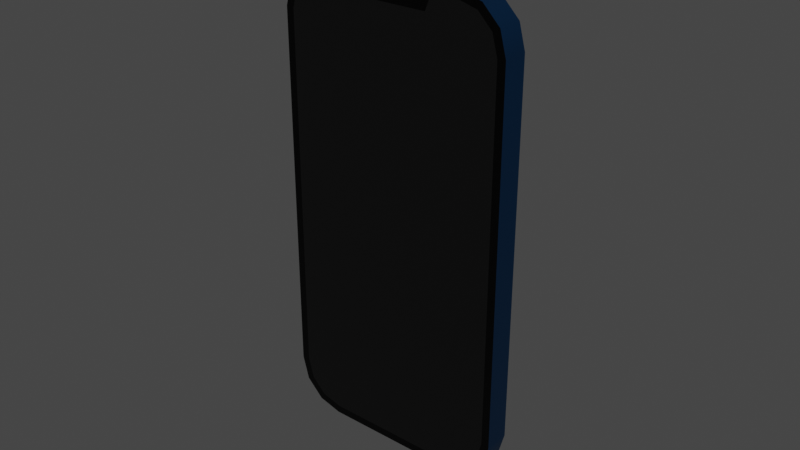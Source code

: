 # Source: phone.blend  (saved by Blender 3.6.11; exported with 4.5.12 LTS)
import bpy
from mathutils import Matrix  # noqa: F401  (used for matrix-valued properties, if any)

bpy.ops.wm.read_factory_settings(use_empty=True)
scene = bpy.context.scene
scene.name = 'Scene'

# ---- collections
col_collection = bpy.data.collections.new('Collection'); scene.collection.children.link(col_collection)

# ---- materials (node trees are filled in below, after node groups)
mat_metal = bpy.data.materials.new('metal')
mat_metal.alpha_threshold = 0.0
mat_metal.use_transparent_shadow = False
mat_metal.roughness = 0.5
mat_metal.line_color = (0.0, 0.0, 0.0, 1.0)
mat_screen = bpy.data.materials.new('screen')
mat_screen.use_transparent_shadow = False
mat_screen_edge = bpy.data.materials.new('screen_edge')
mat_screen_edge.use_transparent_shadow = False

# ---- node groups
ng_auto_smooth = bpy.data.node_groups.new('Auto Smooth', 'GeometryNodeTree')
_s = ng_auto_smooth.interface.new_socket(name='Geometry', in_out='OUTPUT', socket_type='NodeSocketGeometry')
_s = ng_auto_smooth.interface.new_socket(name='Geometry', in_out='INPUT', socket_type='NodeSocketGeometry')
_s = ng_auto_smooth.interface.new_socket(name='Angle', in_out='INPUT', socket_type='NodeSocketFloat')
_s.subtype = 'ANGLE'
_s.min_value = 0.0
_s.max_value = 3.142
ng_auto_smooth.is_modifier = True
_N = ng_auto_smooth.nodes; _L = ng_auto_smooth.links
n0 = _N.new('NodeGroupOutput'); n0.name = 'Group Output'; n0.location = (480, -100)
n1 = _N.new('NodeGroupInput'); n1.name = 'Group Input'; n1.location = (-420, -300)
n2 = _N.new('NodeGroupInput'); n2.name = 'Group Input.001'; n2.location = (-60, -100)
n3 = _N.new('GeometryNodeSetShadeSmooth'); n3.name = 'Set Shade Smooth'; n3.location = (120, -100)
n3.domain = 'EDGE'
n4 = _N.new('GeometryNodeSetShadeSmooth'); n4.name = 'Set Shade Smooth.001'; n4.location = (300, -100)
n5 = _N.new('GeometryNodeInputMeshEdgeAngle'); n5.name = 'Edge Angle'; n5.location = (-420, -220)
n6 = _N.new('GeometryNodeInputEdgeSmooth'); n6.name = 'Is Edge Smooth'; n6.location = (-60, -160)
n7 = _N.new('GeometryNodeInputShadeSmooth'); n7.name = 'Is Face Smooth'; n7.location = (-240, -340)
n8 = _N.new('FunctionNodeBooleanMath'); n8.name = 'Boolean Math'; n8.location = (-60, -220)
n9 = _N.new('FunctionNodeCompare'); n9.name = 'Compare'; n9.location = (-240, -180)
n9.operation = 'LESS_EQUAL'
_L.new(n5.outputs[0], n9.inputs[0])
_L.new(n4.outputs[0], n0.inputs[0])
_L.new(n1.outputs[1], n9.inputs[1])
_L.new(n9.outputs[0], n8.inputs[0])
_L.new(n7.outputs[0], n8.inputs[1])
_L.new(n2.outputs[0], n3.inputs[0])
_L.new(n6.outputs[0], n3.inputs[1])
_L.new(n3.outputs[0], n4.inputs[0])
_L.new(n8.outputs[0], n3.inputs[2])
n0.is_active_output = True

# ---- material node trees
mat_metal.use_nodes = True; mat_metal.node_tree.nodes.clear()
_N = mat_metal.node_tree.nodes; _L = mat_metal.node_tree.links
n0 = _N.new('ShaderNodeOutputMaterial'); n0.name = 'Material Output'; n0.location = (300, 300)
n1 = _N.new('ShaderNodeBsdfPrincipled'); n1.name = 'Principled BSDF'; n1.location = (10, 300)
n1.distribution = 'GGX'
n1.subsurface_method = 'RANDOM_WALK_SKIN'
n1.inputs[0].default_value = (0.004112, 0.04006, 0.1065, 1.0)
n1.inputs[1].default_value = 0.7717
n1.inputs[3].default_value = 1.45
n1.inputs[13].default_value = 0.2835
n1.inputs[27].default_value = (0.0, 0.0, 0.0, 1.0)
n1.inputs[28].default_value = 1.0
_L.new(n1.outputs[0], n0.inputs[0])
n0.is_active_output = True
mat_screen.use_nodes = True; mat_screen.node_tree.nodes.clear()
_N = mat_screen.node_tree.nodes; _L = mat_screen.node_tree.links
n0 = _N.new('ShaderNodeBsdfPrincipled'); n0.name = 'Principled BSDF'; n0.location = (10, 300)
n0.distribution = 'GGX'
n0.subsurface_method = 'RANDOM_WALK_SKIN'
n0.inputs[0].default_value = (0.0, 0.0, 0.0, 1.0)
n0.inputs[3].default_value = 1.45
n0.inputs[27].default_value = (0.0, 0.0, 0.0, 1.0)
n0.inputs[28].default_value = 1.0
n1 = _N.new('ShaderNodeOutputMaterial'); n1.name = 'Material Output'; n1.location = (300, 300)
_L.new(n0.outputs[0], n1.inputs[0])
n1.is_active_output = True
mat_screen_edge.use_nodes = True; mat_screen_edge.node_tree.nodes.clear()
_N = mat_screen_edge.node_tree.nodes; _L = mat_screen_edge.node_tree.links
n0 = _N.new('ShaderNodeBsdfPrincipled'); n0.name = 'Principled BSDF'; n0.location = (10, 300)
n0.distribution = 'GGX'
n0.subsurface_method = 'RANDOM_WALK_SKIN'
n0.inputs[0].default_value = (0.0, 0.0, 0.0, 1.0)
n0.inputs[1].default_value = 0.4961
n0.inputs[2].default_value = 0.1063
n0.inputs[3].default_value = 1.45
n0.inputs[27].default_value = (0.0, 0.0, 0.0, 1.0)
n0.inputs[28].default_value = 1.0
n1 = _N.new('ShaderNodeOutputMaterial'); n1.name = 'Material Output'; n1.location = (300, 300)
_L.new(n0.outputs[0], n1.inputs[0])
n1.is_active_output = True

# ---- world
world_world = bpy.data.worlds.new('World'); scene.world = world_world
world_world.use_nodes = True; world_world.node_tree.nodes.clear()
_N = world_world.node_tree.nodes; _L = world_world.node_tree.links
n0 = _N.new('ShaderNodeOutputWorld'); n0.name = 'World Output'; n0.location = (300, 300)
n1 = _N.new('ShaderNodeBackground'); n1.name = 'Background'; n1.location = (10, 300)
n1.inputs[0].default_value = (0.05088, 0.05088, 0.05088, 1.0)
_L.new(n1.outputs[0], n0.inputs[0])
n0.is_active_output = True
world_world.color = (0.05088, 0.05088, 0.05088)
world_world.use_sun_shadow = False
world_world.sun_shadow_jitter_overblur = 0.0

# ---- meshes
me_mesh = bpy.data.meshes.new('mesh')
me_mesh.from_pydata([(0.02248, 0.00415, 0.07504), (0.03785, 0.00415, 0.05967), (0.03016, 0.00415, 0.07299), (0.03579, 0.00415, 0.06736), (0.03785, 0.00415, -0.05967), (0.02248, 0.00415, -0.07504), (0.03579, 0.00415, -0.06736), (0.03016, 0.00415, -0.07299), (0.03527, -0.00415, 0.05933), (0.02214, -0.00415, 0.07246), (0.03347, -0.00415, 0.06602), (0.02883, -0.00415, 0.07067), (0.02214, -0.00415, -0.07246), (0.03527, -0.00415, -0.05933), (0.02883, -0.00415, -0.07067), (0.03347, -0.00415, -0.06602), (-0.03785, 0.00415, 0.05967), (-0.02248, 0.00415, 0.07504), (-0.03579, 0.00415, 0.06736), (-0.03016, 0.00415, 0.07299), (-0.02248, 0.00415, -0.07504), (-0.03785, 0.00415, -0.05967), (-0.03016, 0.00415, -0.07299), (-0.03579, 0.00415, -0.06736), (-0.02214, -0.00415, 0.07246), (-0.03527, -0.00415, 0.05933), (-0.02883, -0.00415, 0.07067), (-0.03347, -0.00415, 0.06602), (-0.03527, -0.00415, -0.05933), (-0.02214, -0.00415, -0.07246), (-0.03347, -0.00415, -0.06602), (-0.02883, -0.00415, -0.07067), (-0.02248, -0.00415, -0.07504), (-0.03016, -0.00415, -0.07299), (-0.03579, -0.00415, -0.06736), (-0.03785, -0.00415, -0.05967), (0.02248, -0.00415, 0.07504), (0.03016, -0.00415, 0.07299), (0.03579, -0.00415, 0.06736), (0.03785, -0.00415, 0.05967), (-0.03016, -0.00415, 0.07299), (-0.02248, -0.00415, 0.07504), (-0.03579, -0.00415, 0.06736), (-0.03785, -0.00415, 0.05967), (0.03016, -0.00415, -0.07299), (0.02248, -0.00415, -0.07504), (0.03579, -0.00415, -0.06736), (0.03785, -0.00415, -0.05967), (-0.0145, 0.00415, 0.07504), (0.0145, 0.00415, 0.07504), (-0.0145, -0.00415, 0.07504), (0.0145, -0.00415, 0.07504), (-0.01428, -0.00415, 0.07246), (0.01428, -0.00415, 0.07246), (-0.01224, -0.00415, 0.06722), (0.01224, -0.00415, 0.06722), (0.007562, 0.005419, 0.03932), (0.001874, 0.005419, 0.04501), (0.004718, 0.005419, 0.04009), (0.002636, 0.005419, 0.04217), (0.03358, 0.005419, 0.04501), (0.02789, 0.005419, 0.03932), (0.03282, 0.005419, 0.04217), (0.03073, 0.005419, 0.04009), (0.001874, 0.005419, 0.06534), (0.007562, 0.005419, 0.07103), (0.002636, 0.005419, 0.06818), (0.004718, 0.005419, 0.07027), (0.02789, 0.005419, 0.07103), (0.03358, 0.005419, 0.06534), (0.03073, 0.005419, 0.07027), (0.03282, 0.005419, 0.06818), (0.007562, 0.00209, 0.07103), (0.001874, 0.00209, 0.06534), (0.004718, 0.00209, 0.07027), (0.002636, 0.00209, 0.06818), (0.001874, 0.00209, 0.04501), (0.007562, 0.00209, 0.03932), (0.002636, 0.00209, 0.04217), (0.004718, 0.00209, 0.04009), (0.02789, 0.00209, 0.03932), (0.03358, 0.00209, 0.04501), (0.03073, 0.00209, 0.04009), (0.03282, 0.00209, 0.04217), (0.03358, 0.00209, 0.06534), (0.02789, 0.00209, 0.07103), (0.03282, 0.00209, 0.06818), (0.03073, 0.00209, 0.07027)], [], [(20, 5, 45, 32), (35, 43, 16, 21), (12, 14, 15, 13, 8, 10, 11, 9, 53, 55, 54, 52, 24, 26, 27, 25, 28, 30, 31, 29), (48, 17, 41, 50), (4, 1, 39, 47), (20, 32, 33, 22), (22, 33, 34, 23), (23, 34, 35, 21), (0, 36, 37, 2), (2, 37, 38, 3), (3, 38, 39, 1), (41, 17, 19, 40), (40, 19, 18, 42), (42, 18, 16, 43), (45, 5, 7, 44), (44, 7, 6, 46), (46, 6, 4, 47), (20, 22, 23, 21, 16, 18, 19, 17, 48, 49, 0, 2, 3, 1, 4, 6, 7, 5), (29, 31, 33, 32), (31, 30, 34, 33), (30, 28, 35, 34), (9, 11, 37, 36), (11, 10, 38, 37), (10, 8, 39, 38), (26, 24, 41, 40), (27, 26, 40, 42), (25, 27, 42, 43), (14, 12, 45, 44), (15, 14, 44, 46), (13, 15, 46, 47), (8, 13, 47, 39), (53, 9, 36, 51), (12, 29, 32, 45), (28, 25, 43, 35), (24, 52, 50, 41), (52, 54, 55, 53, 51, 50), (0, 49, 51, 36), (49, 48, 50, 51), (56, 61, 80, 77), (76, 78, 79, 77, 80, 82, 83, 81, 84, 86, 87, 85, 72, 74, 75, 73), (60, 69, 84, 81), (68, 65, 72, 85), (56, 58, 59, 57, 64, 66, 67, 65, 68, 70, 71, 69, 60, 62, 63, 61), (64, 73, 75, 66), (66, 75, 74, 67), (67, 74, 72, 65), (84, 69, 71, 86), (86, 71, 70, 87), (87, 70, 68, 85), (60, 81, 83, 62), (62, 83, 82, 63), (63, 82, 80, 61), (76, 57, 59, 78), (78, 59, 58, 79), (79, 58, 56, 77), (64, 57, 76, 73)])
me_mesh.polygons.foreach_set('use_smooth', [1, 1, 0, 1, 1, 1, 1, 1, 1, 1, 1, 1, 1, 1, 1, 1, 1, 0, 0, 0, 0, 0, 0, 0, 0, 0, 0, 0, 0, 0, 0, 0, 0, 0, 0, 0, 1, 1, 1, 0, 1, 1, 0, 1, 1, 1, 1, 1, 1, 1, 1, 1, 1, 1, 1, 1])
me_mesh.polygons.foreach_set('material_index', [0, 0, 1, 0, 0, 0, 0, 0, 0, 0, 0, 0, 0, 0, 0, 0, 0, 0, 2, 2, 2, 2, 2, 2, 2, 2, 2, 2, 2, 2, 2, 2, 2, 2, 2, 2, 0, 0, 0, 0, 0, 0, 2, 0, 0, 0, 0, 0, 0, 0, 0, 0, 0, 0, 0, 0])
_k = set([(0, 2), (0, 49), (1, 3), (1, 4), (2, 3), (4, 6), (5, 7), (5, 20), (6, 7), (16, 18), (16, 21), (17, 19), (17, 48), (18, 19), (20, 22), (21, 23), (22, 23), (32, 33), (32, 45), (33, 34), (34, 35), (35, 43), (36, 37), (36, 51), (37, 38), (38, 39), (39, 47), (40, 41), (40, 42), (41, 50), (42, 43), (44, 45), (44, 46), (46, 47), (48, 49), (50, 51), (56, 58), (56, 61), (57, 59), (57, 64), (58, 59), (60, 62), (60, 69), (61, 63), (62, 63), (64, 66), (65, 67), (65, 68), (66, 67), (68, 70), (69, 71), (70, 71)])
me_mesh.attributes.new('sharp_edge', 'BOOLEAN', 'EDGE').data.foreach_set('value', [ (min(e.vertices), max(e.vertices)) in _k for e in me_mesh.edges])
_uv = me_mesh.uv_layers.new(name='UVMap')
_uv.uv.foreach_set('vector', [0.1758, 0.5, 0.3242, 0.5, 0.3242, 0.75, 0.1758, 0.75, 0.4006, 0.0, 0.5994, 0.0, 0.5994, 0.25, 0.4006, 0.25, 0.3793, 0.8019, 0.3823, 0.7798, 0.39, 0.7645, 0.4012, 0.7585, 0.5988, 0.7585, 0.61, 0.7645, 0.6177, 0.7798, 0.6207, 0.8019, 0.6207, 0.8278, 0.6207, 0.8614, 0.6207, 0.8886, 0.6207, 0.9222, 0.6207, 0.9481, 0.6177, 0.9702, 0.61, 0.9855, 0.5988, 0.9915, 0.4012, 0.9915, 0.39, 0.9855, 0.3823, 0.9702, 0.3793, 0.9481, 0.7979, 0.5, 0.8242, 0.5, 0.8242, 0.75, 0.7979, 0.75, 0.4006, 0.5, 0.5994, 0.5, 0.5994, 0.75, 0.4006, 0.75, 0.1758, 0.5, 0.1758, 0.75, 0.1504, 0.75, 0.1504, 0.5, 0.1504, 0.5, 0.1504, 0.75, 0.125, 0.75, 0.125, 0.5, 0.375, 0.25, 0.375, 0.0, 0.4006, 0.0, 0.4006, 0.25, 0.6758, 0.5, 0.6758, 0.75, 0.6504, 0.75, 0.6504, 0.5, 0.6504, 0.5, 0.6504, 0.75, 0.6122, 0.75, 0.6122, 0.5, 0.6122, 0.5, 0.6122, 0.75, 0.5994, 0.75, 0.5994, 0.5, 0.8242, 0.75, 0.8242, 0.5, 0.875, 0.5, 0.875, 0.75, 0.625, 0.0, 0.625, 0.25, 0.6122, 0.25, 0.6122, 0.0, 0.6122, 0.0, 0.6122, 0.25, 0.5994, 0.25, 0.5994, 0.0, 0.3242, 0.75, 0.3242, 0.5, 0.3496, 0.5, 0.3496, 0.75, 0.3496, 0.75, 0.3496, 0.5, 0.3878, 0.5, 0.3878, 0.75, 0.3878, 0.75, 0.3878, 0.5, 0.4006, 0.5, 0.4006, 0.75, 0.375, 0.3008, 0.3784, 0.2754, 0.3878, 0.2568, 0.4006, 0.25, 0.5994, 0.25, 0.6122, 0.2568, 0.6216, 0.2754, 0.625, 0.3008, 0.625, 0.3271, 0.625, 0.4229, 0.625, 0.4492, 0.6216, 0.4746, 0.6122, 0.4932, 0.5994, 0.5, 0.4006, 0.5, 0.3878, 0.4932, 0.3784, 0.4746, 0.375, 0.4492, 0.3793, 0.9481, 0.3823, 0.9702, 0.3784, 0.9746, 0.375, 0.9492, 0.3823, 0.9702, 0.39, 0.9855, 0.3878, 0.9932, 0.3784, 0.9746, 0.39, 0.9855, 0.4012, 0.9915, 0.4006, 1.0, 0.3878, 0.9932, 0.6207, 0.8019, 0.6177, 0.7798, 0.6216, 0.7754, 0.625, 0.8008, 0.6177, 0.7798, 0.61, 0.7645, 0.6122, 0.7568, 0.6216, 0.7754, 0.61, 0.7645, 0.5988, 0.7585, 0.5994, 0.75, 0.6122, 0.7568, 0.6177, 0.9702, 0.6207, 0.9481, 0.625, 0.9492, 0.6216, 0.9746, 0.61, 0.9855, 0.6177, 0.9702, 0.6216, 0.9746, 0.6122, 0.9932, 0.5988, 0.9915, 0.61, 0.9855, 0.6122, 0.9932, 0.5994, 1.0, 0.3823, 0.7798, 0.3793, 0.8019, 0.375, 0.8008, 0.3784, 0.7754, 0.39, 0.7645, 0.3823, 0.7798, 0.3784, 0.7754, 0.3878, 0.7568, 0.4012, 0.7585, 0.39, 0.7645, 0.3878, 0.7568, 0.4006, 0.75, 0.5988, 0.7585, 0.4012, 0.7585, 0.4006, 0.75, 0.5994, 0.75, 0.6207, 0.8278, 0.6207, 0.8019, 0.625, 0.8008, 0.6243, 0.8265, 0.3793, 0.8019, 0.3793, 0.9481, 0.375, 0.9492, 0.375, 0.8008, 0.4012, 0.9915, 0.5988, 0.9915, 0.5994, 1.0, 0.4006, 1.0, 0.6207, 0.9481, 0.6207, 0.9222, 0.6243, 0.9235, 0.625, 0.9492, 0.6207, 0.9222, 0.6207, 0.8886, 0.6207, 0.8614, 0.6207, 0.8278, 0.6243, 0.8265, 0.6243, 0.9235, 0.6758, 0.5, 0.7021, 0.5, 0.7021, 0.75, 0.6758, 0.75, 0.7021, 0.5, 0.7979, 0.5, 0.7979, 0.75, 0.7021, 0.75, 0.1794, 0.0, 0.8206, 0.0, 0.8206, 0.0, 0.1794, 0.0, 0.0, 0.1794, 0.008013, 0.08971, 0.08971, 0.008013, 0.1794, 0.0, 0.8206, 0.0, 0.9103, 0.008013, 0.992, 0.08971, 1.0, 0.1794, 1.0, 0.8206, 0.992, 0.9103, 0.9103, 0.992, 0.8206, 1.0, 0.1794, 1.0, 0.08971, 0.992, 0.008013, 0.9103, 0.0, 0.8206, 1.0, 0.1794, 1.0, 0.8206, 1.0, 0.8206, 1.0, 0.1794, 0.8206, 1.0, 0.1794, 1.0, 0.1794, 1.0, 0.8206, 1.0, 0.1794, 0.0, 0.08971, 0.008013, 0.008013, 0.08971, 0.0, 0.1794, 0.0, 0.8206, 0.008013, 0.9103, 0.08971, 0.992, 0.1794, 1.0, 0.8206, 1.0, 0.9103, 0.992, 0.992, 0.9103, 1.0, 0.8206, 1.0, 0.1794, 0.992, 0.08971, 0.9103, 0.008013, 0.8206, 0.0, 0.0, 0.8206, 0.0, 0.8206, 0.008013, 0.9103, 0.008013, 0.9103, 0.008013, 0.9103, 0.008013, 0.9103, 0.08971, 0.992, 0.08971, 0.992, 0.08971, 0.992, 0.08971, 0.992, 0.1794, 1.0, 0.1794, 1.0, 1.0, 0.8206, 1.0, 0.8206, 0.992, 0.9103, 0.992, 0.9103, 0.992, 0.9103, 0.992, 0.9103, 0.9103, 0.992, 0.9103, 0.992, 0.9103, 0.992, 0.9103, 0.992, 0.8206, 1.0, 0.8206, 1.0, 1.0, 0.1794, 1.0, 0.1794, 0.992, 0.08971, 0.992, 0.08971, 0.992, 0.08971, 0.992, 0.08971, 0.9103, 0.008013, 0.9103, 0.008013, 0.9103, 0.008013, 0.9103, 0.008013, 0.8206, 0.0, 0.8206, 0.0, 0.0, 0.1794, 0.0, 0.1794, 0.008013, 0.08971, 0.008013, 0.08971, 0.008013, 0.08971, 0.008013, 0.08971, 0.08971, 0.008013, 0.08971, 0.008013, 0.08971, 0.008013, 0.08971, 0.008013, 0.1794, 0.0, 0.1794, 0.0, 0.0, 0.8206, 0.0, 0.1794, 0.0, 0.1794, 0.0, 0.8206])
me_mesh.materials.append(mat_metal)
me_mesh.materials.append(mat_screen)
me_mesh.materials.append(mat_screen_edge)
me_mesh.use_mirror_vertex_groups = False
me_mesh.update()

# ---- objects
ob_mesh = bpy.data.objects.new('mesh', me_mesh)

# ---- transforms, parenting, visibility, modifiers, constraints
ob_mesh.location = (0.0, 0.0, 0.0)
ob_mesh.lock_rotations_4d = False
ob_mesh.empty_display_type = 'ARROWS'
ob_mesh.lineart.crease_threshold = 0.0
_m = ob_mesh.modifiers.new('Auto Smooth', 'NODES')
_m.node_group = ng_auto_smooth
_gi = [s.identifier for s in ng_auto_smooth.interface.items_tree if s.item_type == 'SOCKET' and s.in_out == 'INPUT']
_m[_gi[1]] = 0.644  # 'Angle'

# ---- collection membership
col_collection.objects.link(ob_mesh)

# ---- scene / render settings (as saved in the file)
scene.frame_start = 1; scene.frame_end = 250; scene.frame_set(13)
scene.render.engine = 'BLENDER_EEVEE_NEXT'
scene.cycles.sampling_pattern = 'TABULATED_SOBOL'
scene.view_settings.view_transform = 'Filmic'
bpy.context.view_layer.update()

# ---- added for rendering (the .blend has no active camera and no usable light): camera, sun
cam_auto = bpy.data.cameras.new('AutoCamera')
cam_auto.lens = 50.0
cam_auto.sensor_width = 36.0
cam_auto.clip_end = 1000.0
ob_auto_camera = bpy.data.objects.new('AutoCamera', cam_auto)
scene.collection.objects.link(ob_auto_camera)
ob_auto_camera.location = (0.185045, -0.22142, 0.148036)
ob_auto_camera.rotation_euler = (1.09748, -7.21219e-08, 0.694738)
scene.camera = ob_auto_camera
light_auto_sun = bpy.data.lights.new('AutoSun', 'SUN')
light_auto_sun.energy = 3.0
light_auto_sun.angle = 0.0523599
ob_auto_sun = bpy.data.objects.new('AutoSun', light_auto_sun)
scene.collection.objects.link(ob_auto_sun)
ob_auto_sun.rotation_euler = (0.872665, 0.174533, 0.523599)
bpy.context.view_layer.update()
